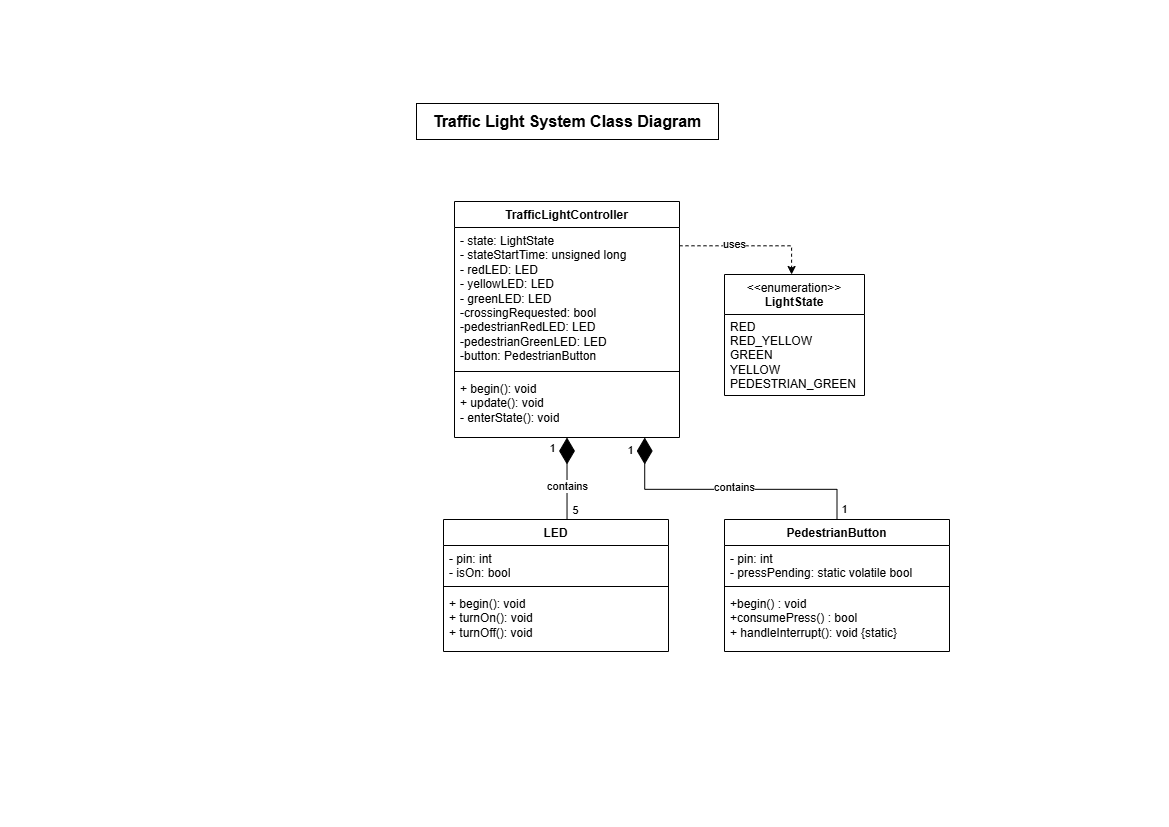

The diagram above was exported from draw.io. Its source (the exported page's mxGraphModel, read from the mxfile embedded in the PNG):
<mxGraphModel dx="1935" dy="1063" grid="0" gridSize="10" guides="1" tooltips="1" connect="1" arrows="1" fold="1" page="1" pageScale="1" pageWidth="1169" pageHeight="827" math="0" shadow="0">
  <root>
    <mxCell id="0" />
    <mxCell id="1" parent="0" />
    <mxCell id="Gmpz3XUseqHSuk4cKbzn-4" edge="1" parent="1" style="edgeStyle=orthogonalEdgeStyle;rounded=0;orthogonalLoop=1;jettySize=auto;html=1;exitX=1;exitY=0.25;exitDx=0;exitDy=0;defaultLabelBackgroundColor=page;entryX=0.522;entryY=0.002;entryDx=0;entryDy=0;entryPerimeter=0;flowAnimation=0;dashed=1;">
      <mxGeometry relative="1" x="-0.1781" as="geometry">
        <mxPoint x="679" y="245.28999999999996" as="sourcePoint" />
        <mxPoint x="791.0799999999999" y="274.00000000000006" as="targetPoint" />
      </mxGeometry>
    </mxCell>
    <mxCell id="Gmpz3XUseqHSuk4cKbzn-5" connectable="0" parent="Gmpz3XUseqHSuk4cKbzn-4" style="edgeLabel;html=1;align=center;verticalAlign=middle;resizable=0;points=[];inheritText=1;defaultLabelBackgroundColor=page;" value="uses" vertex="1">
      <mxGeometry relative="1" x="-0.3127" y="2" as="geometry">
        <mxPoint x="6" as="offset" />
      </mxGeometry>
    </mxCell>
    <mxCell id="FcCs5Nhv5Z6s9TikH7kG-5" parent="1" style="swimlane;fontStyle=1;align=center;verticalAlign=top;childLayout=stackLayout;horizontal=1;startSize=26;horizontalStack=0;resizeParent=1;resizeParentMax=0;resizeLast=0;collapsible=1;marginBottom=0;whiteSpace=wrap;html=1;" value="TrafficLightController" vertex="1">
      <mxGeometry height="236" width="225" x="454" y="201" as="geometry" />
    </mxCell>
    <mxCell id="FcCs5Nhv5Z6s9TikH7kG-6" parent="FcCs5Nhv5Z6s9TikH7kG-5" style="text;strokeColor=none;fillColor=none;align=left;verticalAlign=top;spacingLeft=4;spacingRight=4;overflow=hidden;rotatable=0;points=[[0,0.5],[1,0.5]];portConstraint=eastwest;whiteSpace=wrap;html=1;" value="&lt;div&gt;- state: LightState&lt;/div&gt;&lt;div&gt;- stateStartTime: unsigned long&lt;/div&gt;&lt;div&gt;- redLED: LED&lt;/div&gt;&lt;div&gt;- yellowLED: LED&lt;/div&gt;&lt;div&gt;- greenLED: LED&lt;/div&gt;&lt;div&gt;&lt;div&gt;-crossingRequested: bool&lt;/div&gt;&lt;div&gt;-pedestrianRedLED: LED&lt;/div&gt;&lt;div&gt;-pedestrianGreenLED: LED&lt;/div&gt;&lt;div&gt;-button: PedestrianButton&lt;/div&gt;&lt;/div&gt;&lt;div&gt;&lt;br&gt;&lt;/div&gt;" vertex="1">
      <mxGeometry height="140" width="225" y="26" as="geometry" />
    </mxCell>
    <mxCell id="FcCs5Nhv5Z6s9TikH7kG-7" parent="FcCs5Nhv5Z6s9TikH7kG-5" style="line;strokeWidth=1;fillColor=none;align=left;verticalAlign=middle;spacingTop=-1;spacingLeft=3;spacingRight=3;rotatable=0;labelPosition=right;points=[];portConstraint=eastwest;strokeColor=inherit;labelPerimeter=1;" value="" vertex="1">
      <mxGeometry height="8" width="225" y="166" as="geometry" />
    </mxCell>
    <mxCell id="FcCs5Nhv5Z6s9TikH7kG-8" parent="FcCs5Nhv5Z6s9TikH7kG-5" style="text;strokeColor=none;fillColor=none;align=left;verticalAlign=top;spacingLeft=4;spacingRight=4;overflow=hidden;rotatable=0;points=[[0,0.5],[1,0.5]];portConstraint=eastwest;whiteSpace=wrap;html=1;" value="&lt;div&gt;+ begin(): void&lt;/div&gt;&lt;div&gt;+ update(): void&lt;/div&gt;&lt;div&gt;- enterState(): void&lt;/div&gt;" vertex="1">
      <mxGeometry height="62" width="225" y="174" as="geometry" />
    </mxCell>
    <mxCell id="FcCs5Nhv5Z6s9TikH7kG-10" parent="1" style="swimlane;fontStyle=1;align=center;verticalAlign=top;childLayout=stackLayout;horizontal=1;startSize=26;horizontalStack=0;resizeParent=1;resizeParentMax=0;resizeLast=0;collapsible=1;marginBottom=0;whiteSpace=wrap;html=1;" value="LED" vertex="1">
      <mxGeometry height="132" width="225" x="443" y="519" as="geometry" />
    </mxCell>
    <mxCell id="FcCs5Nhv5Z6s9TikH7kG-11" parent="FcCs5Nhv5Z6s9TikH7kG-10" style="text;strokeColor=none;fillColor=none;align=left;verticalAlign=top;spacingLeft=4;spacingRight=4;overflow=hidden;rotatable=0;points=[[0,0.5],[1,0.5]];portConstraint=eastwest;whiteSpace=wrap;html=1;" value="&lt;div&gt;- pin: int&lt;/div&gt;&lt;div&gt;- isOn: bool&lt;/div&gt;&lt;div&gt;&lt;br&gt;&lt;/div&gt;" vertex="1">
      <mxGeometry height="37" width="225" y="26" as="geometry" />
    </mxCell>
    <mxCell id="FcCs5Nhv5Z6s9TikH7kG-12" parent="FcCs5Nhv5Z6s9TikH7kG-10" style="line;strokeWidth=1;fillColor=none;align=left;verticalAlign=middle;spacingTop=-1;spacingLeft=3;spacingRight=3;rotatable=0;labelPosition=right;points=[];portConstraint=eastwest;strokeColor=inherit;labelPerimeter=1;" value="" vertex="1">
      <mxGeometry height="8" width="225" y="63" as="geometry" />
    </mxCell>
    <mxCell id="FcCs5Nhv5Z6s9TikH7kG-13" parent="FcCs5Nhv5Z6s9TikH7kG-10" style="text;strokeColor=none;fillColor=none;align=left;verticalAlign=top;spacingLeft=4;spacingRight=4;overflow=hidden;rotatable=0;points=[[0,0.5],[1,0.5]];portConstraint=eastwest;whiteSpace=wrap;html=1;" value="&lt;div&gt;+ begin(): void&lt;/div&gt;&lt;div&gt;+ turnOn(): void&lt;/div&gt;&lt;div&gt;+ turnOff(): void&lt;/div&gt;" vertex="1">
      <mxGeometry height="61" width="225" y="71" as="geometry" />
    </mxCell>
    <mxCell id="FcCs5Nhv5Z6s9TikH7kG-15" edge="1" parent="1" source="FcCs5Nhv5Z6s9TikH7kG-10" style="endArrow=diamondThin;endFill=1;endSize=24;html=1;rounded=0;defaultLabelBackgroundColor=page;exitX=0.549;exitY=0.001;exitDx=0;exitDy=0;entryX=0.5;entryY=1;entryDx=0;entryDy=0;exitPerimeter=0;" target="FcCs5Nhv5Z6s9TikH7kG-5" value="">
      <mxGeometry relative="1" width="160" as="geometry">
        <mxPoint x="566" y="470" as="sourcePoint" />
        <mxPoint x="566" y="372" as="targetPoint" />
      </mxGeometry>
    </mxCell>
    <mxCell id="FcCs5Nhv5Z6s9TikH7kG-16" connectable="0" parent="FcCs5Nhv5Z6s9TikH7kG-15" style="edgeLabel;html=1;align=center;verticalAlign=middle;resizable=0;points=[];inheritText=1;defaultLabelBackgroundColor=page;" value="contains" vertex="1">
      <mxGeometry relative="1" x="0.6103" y="-2" as="geometry">
        <mxPoint x="-2" y="32" as="offset" />
      </mxGeometry>
    </mxCell>
    <mxCell id="FcCs5Nhv5Z6s9TikH7kG-17" connectable="0" parent="FcCs5Nhv5Z6s9TikH7kG-15" style="edgeLabel;html=1;align=center;verticalAlign=middle;resizable=0;points=[];inheritText=1;defaultLabelBackgroundColor=page;" value="1" vertex="1">
      <mxGeometry relative="1" x="0.8782" y="1" as="geometry">
        <mxPoint x="-14" y="5" as="offset" />
      </mxGeometry>
    </mxCell>
    <mxCell id="FcCs5Nhv5Z6s9TikH7kG-20" connectable="0" parent="FcCs5Nhv5Z6s9TikH7kG-15" style="edgeLabel;html=1;align=center;verticalAlign=middle;resizable=0;points=[];inheritText=1;defaultLabelBackgroundColor=page;" value="5" vertex="1">
      <mxGeometry relative="1" x="0.8295" as="geometry">
        <mxPoint x="8" y="65" as="offset" />
      </mxGeometry>
    </mxCell>
    <mxCell id="-f2fngoM9grVTr_AzSAd-20" connectable="0" parent="FcCs5Nhv5Z6s9TikH7kG-15" style="edgeLabel;html=1;align=center;verticalAlign=middle;resizable=0;points=[];inheritText=1;defaultLabelBackgroundColor=page;" value="1" vertex="1">
      <mxGeometry relative="1" x="0.8782" y="1" as="geometry">
        <mxPoint x="64" y="7" as="offset" />
      </mxGeometry>
    </mxCell>
    <mxCell id="-f2fngoM9grVTr_AzSAd-21" connectable="0" parent="FcCs5Nhv5Z6s9TikH7kG-15" style="edgeLabel;html=1;align=center;verticalAlign=middle;resizable=0;points=[];inheritText=1;defaultLabelBackgroundColor=page;" value="1" vertex="1">
      <mxGeometry relative="1" x="0.8782" y="1" as="geometry">
        <mxPoint x="278" y="66" as="offset" />
      </mxGeometry>
    </mxCell>
    <mxCell id="6HOkRK2jOMr78foWKM7b-2" parent="1" style="whiteSpace=wrap;html=1;fillColor=default;" value="&lt;b&gt;&lt;font style=&quot;font-size: 16px;&quot;&gt;Traffic Light System Class Diagram&lt;/font&gt;&lt;/b&gt;" vertex="1">
      <mxGeometry height="36" width="302" x="416" y="103" as="geometry" />
    </mxCell>
    <mxCell id="Gmpz3XUseqHSuk4cKbzn-1" parent="1" style="swimlane;fontStyle=0;align=center;verticalAlign=top;childLayout=stackLayout;horizontal=1;startSize=40;horizontalStack=0;resizeParent=1;resizeParentMax=0;resizeLast=0;collapsible=0;marginBottom=0;html=1;whiteSpace=wrap;" value="&amp;lt;&amp;lt;enumeration&amp;gt;&amp;gt;&lt;br&gt;&lt;b&gt;LightState&lt;/b&gt;" vertex="1">
      <mxGeometry height="121" width="140" x="724" y="274" as="geometry" />
    </mxCell>
    <mxCell id="Gmpz3XUseqHSuk4cKbzn-2" parent="Gmpz3XUseqHSuk4cKbzn-1" style="text;html=1;strokeColor=none;fillColor=none;align=left;verticalAlign=middle;spacingLeft=4;spacingRight=4;overflow=hidden;rotatable=0;points=[[0,0.5],[1,0.5]];portConstraint=eastwest;whiteSpace=wrap;" value="RED&lt;div&gt;RED_YELLOW&lt;/div&gt;&lt;div&gt;GREEN&lt;/div&gt;&lt;div&gt;YELLOW&lt;/div&gt;&lt;div&gt;PEDESTRIAN_GREEN&lt;/div&gt;" vertex="1">
      <mxGeometry height="81" width="140" y="40" as="geometry" />
    </mxCell>
    <mxCell id="-f2fngoM9grVTr_AzSAd-1" parent="1" style="swimlane;fontStyle=1;align=center;verticalAlign=top;childLayout=stackLayout;horizontal=1;startSize=26;horizontalStack=0;resizeParent=1;resizeParentMax=0;resizeLast=0;collapsible=1;marginBottom=0;whiteSpace=wrap;html=1;" value="PedestrianButton" vertex="1">
      <mxGeometry height="132" width="225" x="724" y="519" as="geometry" />
    </mxCell>
    <mxCell id="-f2fngoM9grVTr_AzSAd-2" parent="-f2fngoM9grVTr_AzSAd-1" style="text;strokeColor=none;fillColor=none;align=left;verticalAlign=top;spacingLeft=4;spacingRight=4;overflow=hidden;rotatable=0;points=[[0,0.5],[1,0.5]];portConstraint=eastwest;whiteSpace=wrap;html=1;" value="&lt;div&gt;&lt;div&gt;- pin: int&lt;/div&gt;&lt;div&gt;- pressPending:&amp;nbsp;&lt;span style=&quot;background-color: transparent; color: light-dark(#000000, var(--ge-light-color, #ffffff));&quot;&gt;static volatile bool&lt;/span&gt;&lt;/div&gt;&lt;/div&gt;&lt;div&gt;&lt;br&gt;&lt;/div&gt;" vertex="1">
      <mxGeometry height="37" width="225" y="26" as="geometry" />
    </mxCell>
    <mxCell id="-f2fngoM9grVTr_AzSAd-3" parent="-f2fngoM9grVTr_AzSAd-1" style="line;strokeWidth=1;fillColor=none;align=left;verticalAlign=middle;spacingTop=-1;spacingLeft=3;spacingRight=3;rotatable=0;labelPosition=right;points=[];portConstraint=eastwest;strokeColor=inherit;labelPerimeter=1;" value="" vertex="1">
      <mxGeometry height="8" width="225" y="63" as="geometry" />
    </mxCell>
    <mxCell id="-f2fngoM9grVTr_AzSAd-4" parent="-f2fngoM9grVTr_AzSAd-1" style="text;strokeColor=none;fillColor=none;align=left;verticalAlign=top;spacingLeft=4;spacingRight=4;overflow=hidden;rotatable=0;points=[[0,0.5],[1,0.5]];portConstraint=eastwest;whiteSpace=wrap;html=1;" value="&lt;div&gt;+begin() : void&lt;/div&gt;&lt;div&gt;+consumePress() : bool&lt;/div&gt;&lt;div&gt;+ handleInterrupt(): void {static}&lt;/div&gt;" vertex="1">
      <mxGeometry height="61" width="225" y="71" as="geometry" />
    </mxCell>
    <mxCell id="-f2fngoM9grVTr_AzSAd-16" edge="1" parent="1" source="-f2fngoM9grVTr_AzSAd-1" style="endArrow=diamondThin;endFill=1;endSize=24;html=1;rounded=0;defaultLabelBackgroundColor=page;exitX=0.5;exitY=0;exitDx=0;exitDy=0;" value="">
      <mxGeometry relative="1" width="160" x="0.4867" as="geometry">
        <Array as="points">
          <mxPoint x="836.5" y="488.8299999999999" />
          <mxPoint x="644.22" y="488.8299999999999" />
        </Array>
        <mxPoint x="825" y="488.8299999999999" as="sourcePoint" />
        <mxPoint x="644.22" y="437" as="targetPoint" />
      </mxGeometry>
    </mxCell>
    <mxCell id="-f2fngoM9grVTr_AzSAd-19" connectable="0" parent="-f2fngoM9grVTr_AzSAd-16" style="edgeLabel;html=1;align=center;verticalAlign=middle;resizable=0;points=[];inheritText=1;defaultLabelBackgroundColor=page;" value="contains" vertex="1">
      <mxGeometry relative="1" x="0.0263" as="geometry">
        <mxPoint x="8" y="-2" as="offset" />
      </mxGeometry>
    </mxCell>
  </root>
</mxGraphModel>